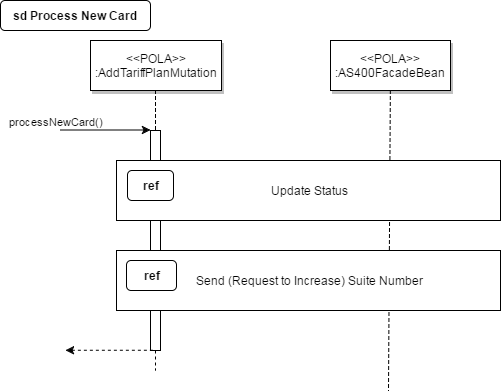

The diagram above was exported from draw.io. Its source (the exported page's mxGraphModel, read from the mxfile embedded in the PNG):
<mxGraphModel dx="1065" dy="675" grid="1" gridSize="10" guides="1" tooltips="1" connect="1" arrows="1" fold="1" page="0" pageScale="1.5" pageWidth="826" pageHeight="1169" background="#ffffff" math="0" shadow="0">
  <root>
    <mxCell id="0" style=";html=1;" />
    <mxCell id="1" style=";html=1;" parent="0" />
    <mxCell id="2" value="" style="fillColor=#FFFFFF;strokeColor=#000000;html=1;" parent="1" vertex="1">
      <mxGeometry x="200" y="150" width="10" height="220" as="geometry" />
    </mxCell>
    <mxCell id="3" value="processNewCard()" style="edgeStyle=none;verticalLabelPosition=top;verticalAlign=bottom;labelPosition=left;align=right;html=1;" parent="1" edge="1">
      <mxGeometry x="110" y="49.5" width="100" height="100" as="geometry">
        <mxPoint x="110" y="149.5" as="sourcePoint" />
        <mxPoint x="200" y="149.5" as="targetPoint" />
      </mxGeometry>
    </mxCell>
    <mxCell id="4" value="&amp;lt;&amp;lt;POLA&amp;gt;&amp;gt;&lt;br&gt;:AddTariffPlanMutation" style="shadow=1;fillColor=#FFFFFF;strokeColor=#000000;html=1;" parent="1" vertex="1">
      <mxGeometry x="140" y="60" width="131" height="50" as="geometry" />
    </mxCell>
    <mxCell id="7" value="&amp;lt;&amp;lt;POLA&amp;gt;&amp;gt;&lt;br&gt;:AS400FacadeBean" style="shadow=1;fillColor=#FFFFFF;strokeColor=#000000;html=1;" parent="1" vertex="1">
      <mxGeometry x="380" y="60" width="120" height="50" as="geometry" />
    </mxCell>
    <mxCell id="8" value="" style="edgeStyle=none;endArrow=none;dashed=1;html=1;" parent="1" source="7" edge="1">
      <mxGeometry x="362.3350694444445" y="165" width="100" height="100" as="geometry">
        <mxPoint x="437.2588734567901" y="110" as="sourcePoint" />
        <mxPoint x="438" y="410" as="targetPoint" />
      </mxGeometry>
    </mxCell>
    <mxCell id="12" value="" style="edgeStyle=none;verticalLabelPosition=top;verticalAlign=bottom;labelPosition=left;align=right;endArrow=none;startArrow=classic;dashed=1;html=1;" parent="1" edge="1">
      <mxGeometry x="115" y="269.7588734567901" width="100" height="100" as="geometry">
        <mxPoint x="115" y="369.7588734567901" as="sourcePoint" />
        <mxPoint x="205" y="369.7588734567901" as="targetPoint" />
      </mxGeometry>
    </mxCell>
    <mxCell id="33" value="" style="edgeStyle=elbowEdgeStyle;elbow=horizontal;endArrow=none;dashed=1;html=1;" parent="1" source="4" target="2" edge="1">
      <mxGeometry x="230.00000000000003" y="310" width="100" height="100" as="geometry">
        <mxPoint x="230.00000000000003" y="410" as="sourcePoint" />
        <mxPoint x="330" y="310" as="targetPoint" />
      </mxGeometry>
    </mxCell>
    <mxCell id="44" value="" style="edgeStyle=none;dashed=1;endArrow=none;html=1;" parent="1" source="2" edge="1">
      <mxGeometry x="50" y="300" width="100" height="100" as="geometry">
        <mxPoint x="50" y="400" as="sourcePoint" />
        <mxPoint x="205" y="390" as="targetPoint" />
      </mxGeometry>
    </mxCell>
    <mxCell id="71" value="sd Process New Card" style="rounded=1;fontStyle=1;fillColor=#FFFFFF;strokeColor=#000000;html=1;" parent="1" vertex="1">
      <mxGeometry x="50" y="20" width="150" height="30" as="geometry" />
    </mxCell>
    <mxCell id="96" value="" style="group" vertex="1" connectable="0" parent="1">
      <mxGeometry x="166" y="180" width="384" height="60" as="geometry" />
    </mxCell>
    <mxCell id="90" value="Update Status" style="whiteSpace=wrap;html=1;rounded=0;" vertex="1" parent="96">
      <mxGeometry width="384" height="60" as="geometry" />
    </mxCell>
    <mxCell id="89" value="&lt;b&gt;ref&lt;/b&gt;" style="whiteSpace=wrap;html=1;rounded=1;" vertex="1" parent="96">
      <mxGeometry x="11" y="10" width="46" height="30" as="geometry" />
    </mxCell>
    <mxCell id="97" value="" style="group" vertex="1" connectable="0" parent="1">
      <mxGeometry x="166" y="270" width="384" height="60" as="geometry" />
    </mxCell>
    <mxCell id="93" value="Send (Request to Increase) Suite Number" style="whiteSpace=wrap;html=1;rounded=0;flipV=1;" vertex="1" parent="97">
      <mxGeometry width="384" height="60" as="geometry" />
    </mxCell>
    <mxCell id="94" value="&lt;b&gt;ref&lt;/b&gt;" style="whiteSpace=wrap;html=1;rounded=1;" vertex="1" parent="97">
      <mxGeometry x="10" y="10" width="50" height="30" as="geometry" />
    </mxCell>
  </root>
</mxGraphModel>